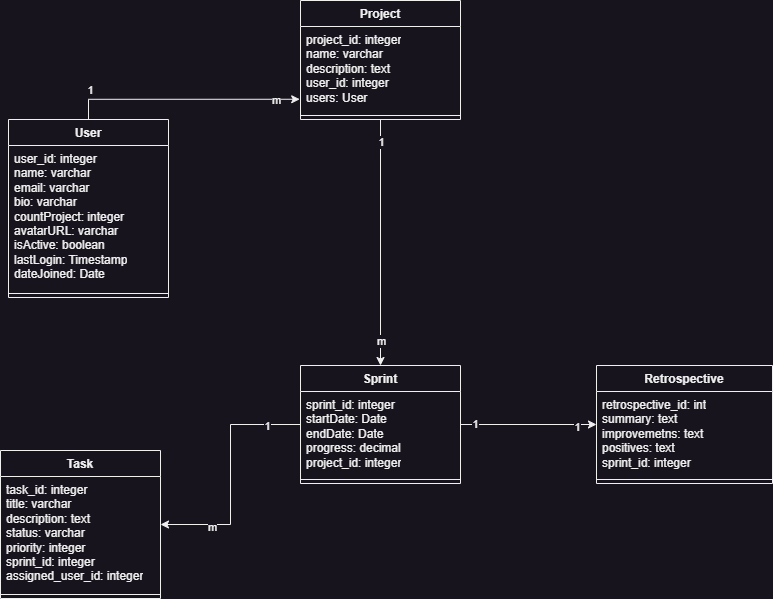

The diagram above was exported from draw.io. Its source (the exported page's mxGraphModel, read from the mxfile embedded in the PNG):
<mxGraphModel dx="1050" dy="621" grid="0" gridSize="10" guides="1" tooltips="1" connect="1" arrows="1" fold="1" page="1" pageScale="1" pageWidth="827" pageHeight="1169" math="0" shadow="0">
  <root>
    <mxCell id="0" />
    <mxCell id="1" parent="0" />
    <mxCell id="0JsBMF0wfM0oGL1FuvMP-1" value="User" style="swimlane;fontStyle=1;align=center;verticalAlign=top;childLayout=stackLayout;horizontal=1;startSize=26;horizontalStack=0;resizeParent=1;resizeParentMax=0;resizeLast=0;collapsible=1;marginBottom=0;whiteSpace=wrap;html=1;" parent="1" vertex="1">
      <mxGeometry x="42" y="149" width="160" height="178" as="geometry" />
    </mxCell>
    <mxCell id="0JsBMF0wfM0oGL1FuvMP-2" value="user_id: integer&lt;div&gt;name: varchar&lt;br&gt;email:&amp;nbsp;&lt;span style=&quot;background-color: initial;&quot;&gt;varchar&lt;/span&gt;&lt;/div&gt;&lt;div&gt;bio:&amp;nbsp;&lt;span style=&quot;background-color: initial;&quot;&gt;varchar&lt;/span&gt;&lt;/div&gt;&lt;div&gt;countProject: integer&lt;/div&gt;&lt;div&gt;avatarURL:&amp;nbsp;&lt;span style=&quot;background-color: initial;&quot;&gt;varchar&lt;/span&gt;&lt;/div&gt;&lt;div&gt;isActive: boolean&lt;/div&gt;&lt;div&gt;lastLogin: Timestamp&lt;/div&gt;&lt;div&gt;dateJoined: Date&lt;/div&gt;" style="text;strokeColor=none;fillColor=none;align=left;verticalAlign=top;spacingLeft=4;spacingRight=4;overflow=hidden;rotatable=0;points=[[0,0.5],[1,0.5]];portConstraint=eastwest;whiteSpace=wrap;html=1;" parent="0JsBMF0wfM0oGL1FuvMP-1" vertex="1">
      <mxGeometry y="26" width="160" height="144" as="geometry" />
    </mxCell>
    <mxCell id="0JsBMF0wfM0oGL1FuvMP-3" value="" style="line;strokeWidth=1;fillColor=none;align=left;verticalAlign=middle;spacingTop=-1;spacingLeft=3;spacingRight=3;rotatable=0;labelPosition=right;points=[];portConstraint=eastwest;strokeColor=inherit;" parent="0JsBMF0wfM0oGL1FuvMP-1" vertex="1">
      <mxGeometry y="170" width="160" height="8" as="geometry" />
    </mxCell>
    <mxCell id="0JsBMF0wfM0oGL1FuvMP-4" value="Task" style="swimlane;fontStyle=1;align=center;verticalAlign=top;childLayout=stackLayout;horizontal=1;startSize=26;horizontalStack=0;resizeParent=1;resizeParentMax=0;resizeLast=0;collapsible=1;marginBottom=0;whiteSpace=wrap;html=1;" parent="1" vertex="1">
      <mxGeometry x="34" y="480" width="160" height="148" as="geometry" />
    </mxCell>
    <mxCell id="0JsBMF0wfM0oGL1FuvMP-5" value="task_id: integer&lt;br&gt;title: varchar&lt;br&gt;description: text&lt;br&gt;status: varchar&lt;br&gt;priority: integer&lt;br&gt;sprint_id: integer&lt;div&gt;assigned_user_id: integer&lt;/div&gt;" style="text;strokeColor=none;fillColor=none;align=left;verticalAlign=top;spacingLeft=4;spacingRight=4;overflow=hidden;rotatable=0;points=[[0,0.5],[1,0.5]];portConstraint=eastwest;whiteSpace=wrap;html=1;" parent="0JsBMF0wfM0oGL1FuvMP-4" vertex="1">
      <mxGeometry y="26" width="160" height="114" as="geometry" />
    </mxCell>
    <mxCell id="0JsBMF0wfM0oGL1FuvMP-6" value="" style="line;strokeWidth=1;fillColor=none;align=left;verticalAlign=middle;spacingTop=-1;spacingLeft=3;spacingRight=3;rotatable=0;labelPosition=right;points=[];portConstraint=eastwest;strokeColor=inherit;" parent="0JsBMF0wfM0oGL1FuvMP-4" vertex="1">
      <mxGeometry y="140" width="160" height="8" as="geometry" />
    </mxCell>
    <mxCell id="0JsBMF0wfM0oGL1FuvMP-7" style="edgeStyle=orthogonalEdgeStyle;rounded=0;orthogonalLoop=1;jettySize=auto;html=1;" parent="1" source="0JsBMF0wfM0oGL1FuvMP-13" target="0JsBMF0wfM0oGL1FuvMP-4" edge="1">
      <mxGeometry relative="1" as="geometry" />
    </mxCell>
    <mxCell id="0JsBMF0wfM0oGL1FuvMP-8" value="1" style="edgeLabel;html=1;align=center;verticalAlign=middle;resizable=0;points=[];" parent="0JsBMF0wfM0oGL1FuvMP-7" vertex="1" connectable="0">
      <mxGeometry x="-0.6286" y="1" relative="1" as="geometry">
        <mxPoint x="11" as="offset" />
      </mxGeometry>
    </mxCell>
    <mxCell id="0JsBMF0wfM0oGL1FuvMP-9" value="m" style="edgeLabel;html=1;align=center;verticalAlign=middle;resizable=0;points=[];" parent="0JsBMF0wfM0oGL1FuvMP-7" vertex="1" connectable="0">
      <mxGeometry x="0.4286" y="2" relative="1" as="geometry">
        <mxPoint x="-18" as="offset" />
      </mxGeometry>
    </mxCell>
    <mxCell id="0JsBMF0wfM0oGL1FuvMP-10" style="edgeStyle=orthogonalEdgeStyle;rounded=0;orthogonalLoop=1;jettySize=auto;html=1;" parent="1" source="0JsBMF0wfM0oGL1FuvMP-13" target="0JsBMF0wfM0oGL1FuvMP-22" edge="1">
      <mxGeometry relative="1" as="geometry" />
    </mxCell>
    <mxCell id="0JsBMF0wfM0oGL1FuvMP-11" value="1" style="edgeLabel;html=1;align=center;verticalAlign=middle;resizable=0;points=[];" parent="0JsBMF0wfM0oGL1FuvMP-10" vertex="1" connectable="0">
      <mxGeometry x="-0.7919" y="1" relative="1" as="geometry">
        <mxPoint as="offset" />
      </mxGeometry>
    </mxCell>
    <mxCell id="0JsBMF0wfM0oGL1FuvMP-12" value="1" style="edgeLabel;html=1;align=center;verticalAlign=middle;resizable=0;points=[];" parent="0JsBMF0wfM0oGL1FuvMP-10" vertex="1" connectable="0">
      <mxGeometry x="0.7203" y="-2" relative="1" as="geometry">
        <mxPoint x="-1" as="offset" />
      </mxGeometry>
    </mxCell>
    <mxCell id="0JsBMF0wfM0oGL1FuvMP-13" value="Sprint" style="swimlane;fontStyle=1;align=center;verticalAlign=top;childLayout=stackLayout;horizontal=1;startSize=26;horizontalStack=0;resizeParent=1;resizeParentMax=0;resizeLast=0;collapsible=1;marginBottom=0;whiteSpace=wrap;html=1;" parent="1" vertex="1">
      <mxGeometry x="334" y="395" width="160" height="118" as="geometry" />
    </mxCell>
    <mxCell id="0JsBMF0wfM0oGL1FuvMP-14" value="sprint_id: integer&lt;br&gt;startDate: Date&lt;br&gt;endDate: Date&lt;br&gt;&lt;div&gt;progress: decimal&lt;/div&gt;&lt;div&gt;project_id: integer&lt;/div&gt;" style="text;strokeColor=none;fillColor=none;align=left;verticalAlign=top;spacingLeft=4;spacingRight=4;overflow=hidden;rotatable=0;points=[[0,0.5],[1,0.5]];portConstraint=eastwest;whiteSpace=wrap;html=1;" parent="0JsBMF0wfM0oGL1FuvMP-13" vertex="1">
      <mxGeometry y="26" width="160" height="84" as="geometry" />
    </mxCell>
    <mxCell id="0JsBMF0wfM0oGL1FuvMP-15" value="" style="line;strokeWidth=1;fillColor=none;align=left;verticalAlign=middle;spacingTop=-1;spacingLeft=3;spacingRight=3;rotatable=0;labelPosition=right;points=[];portConstraint=eastwest;strokeColor=inherit;" parent="0JsBMF0wfM0oGL1FuvMP-13" vertex="1">
      <mxGeometry y="110" width="160" height="8" as="geometry" />
    </mxCell>
    <mxCell id="0JsBMF0wfM0oGL1FuvMP-16" style="edgeStyle=orthogonalEdgeStyle;rounded=0;orthogonalLoop=1;jettySize=auto;html=1;entryX=0.5;entryY=0;entryDx=0;entryDy=0;" parent="1" source="0JsBMF0wfM0oGL1FuvMP-19" target="0JsBMF0wfM0oGL1FuvMP-13" edge="1">
      <mxGeometry relative="1" as="geometry" />
    </mxCell>
    <mxCell id="0JsBMF0wfM0oGL1FuvMP-17" value="1" style="edgeLabel;html=1;align=center;verticalAlign=middle;resizable=0;points=[];" parent="0JsBMF0wfM0oGL1FuvMP-16" vertex="1" connectable="0">
      <mxGeometry x="-0.6667" y="1" relative="1" as="geometry">
        <mxPoint x="-1" y="-19" as="offset" />
      </mxGeometry>
    </mxCell>
    <mxCell id="0JsBMF0wfM0oGL1FuvMP-18" value="m" style="edgeLabel;html=1;align=center;verticalAlign=middle;resizable=0;points=[];" parent="0JsBMF0wfM0oGL1FuvMP-16" vertex="1" connectable="0">
      <mxGeometry x="0.4" y="2" relative="1" as="geometry">
        <mxPoint x="-2" y="49" as="offset" />
      </mxGeometry>
    </mxCell>
    <mxCell id="0JsBMF0wfM0oGL1FuvMP-19" value="Project" style="swimlane;fontStyle=1;align=center;verticalAlign=top;childLayout=stackLayout;horizontal=1;startSize=26;horizontalStack=0;resizeParent=1;resizeParentMax=0;resizeLast=0;collapsible=1;marginBottom=0;whiteSpace=wrap;html=1;" parent="1" vertex="1">
      <mxGeometry x="334" y="30" width="160" height="119" as="geometry" />
    </mxCell>
    <mxCell id="0JsBMF0wfM0oGL1FuvMP-20" value="project_id: integer&lt;br&gt;name: varchar&lt;br&gt;description: text&lt;div&gt;user_id: integer&lt;br&gt;&lt;div&gt;users: User&lt;/div&gt;&lt;/div&gt;" style="text;strokeColor=none;fillColor=none;align=left;verticalAlign=top;spacingLeft=4;spacingRight=4;overflow=hidden;rotatable=0;points=[[0,0.5],[1,0.5]];portConstraint=eastwest;whiteSpace=wrap;html=1;" parent="0JsBMF0wfM0oGL1FuvMP-19" vertex="1">
      <mxGeometry y="26" width="160" height="85" as="geometry" />
    </mxCell>
    <mxCell id="0JsBMF0wfM0oGL1FuvMP-21" value="" style="line;strokeWidth=1;fillColor=none;align=left;verticalAlign=middle;spacingTop=-1;spacingLeft=3;spacingRight=3;rotatable=0;labelPosition=right;points=[];portConstraint=eastwest;strokeColor=inherit;" parent="0JsBMF0wfM0oGL1FuvMP-19" vertex="1">
      <mxGeometry y="111" width="160" height="8" as="geometry" />
    </mxCell>
    <mxCell id="0JsBMF0wfM0oGL1FuvMP-22" value="Retrospective" style="swimlane;fontStyle=1;align=center;verticalAlign=top;childLayout=stackLayout;horizontal=1;startSize=26;horizontalStack=0;resizeParent=1;resizeParentMax=0;resizeLast=0;collapsible=1;marginBottom=0;whiteSpace=wrap;html=1;" parent="1" vertex="1">
      <mxGeometry x="630" y="395" width="176" height="118" as="geometry" />
    </mxCell>
    <mxCell id="0JsBMF0wfM0oGL1FuvMP-23" value="retrospective_id: int&lt;br&gt;summary: text&lt;br&gt;improvemetns: text&lt;div&gt;positives: text&lt;/div&gt;&lt;div&gt;sprint_id: integer&lt;/div&gt;" style="text;strokeColor=none;fillColor=none;align=left;verticalAlign=top;spacingLeft=4;spacingRight=4;overflow=hidden;rotatable=0;points=[[0,0.5],[1,0.5]];portConstraint=eastwest;whiteSpace=wrap;html=1;" parent="0JsBMF0wfM0oGL1FuvMP-22" vertex="1">
      <mxGeometry y="26" width="176" height="84" as="geometry" />
    </mxCell>
    <mxCell id="0JsBMF0wfM0oGL1FuvMP-24" value="" style="line;strokeWidth=1;fillColor=none;align=left;verticalAlign=middle;spacingTop=-1;spacingLeft=3;spacingRight=3;rotatable=0;labelPosition=right;points=[];portConstraint=eastwest;strokeColor=inherit;" parent="0JsBMF0wfM0oGL1FuvMP-22" vertex="1">
      <mxGeometry y="110" width="176" height="8" as="geometry" />
    </mxCell>
    <mxCell id="0JsBMF0wfM0oGL1FuvMP-25" style="edgeStyle=orthogonalEdgeStyle;rounded=0;orthogonalLoop=1;jettySize=auto;html=1;entryX=0.5;entryY=0;entryDx=0;entryDy=0;startArrow=classic;startFill=1;endArrow=none;endFill=0;exitX=-0.005;exitY=0.856;exitDx=0;exitDy=0;exitPerimeter=0;" parent="1" source="0JsBMF0wfM0oGL1FuvMP-20" target="0JsBMF0wfM0oGL1FuvMP-1" edge="1">
      <mxGeometry relative="1" as="geometry" />
    </mxCell>
    <mxCell id="0JsBMF0wfM0oGL1FuvMP-26" value="m" style="edgeLabel;html=1;align=center;verticalAlign=middle;resizable=0;points=[];" parent="0JsBMF0wfM0oGL1FuvMP-25" vertex="1" connectable="0">
      <mxGeometry x="-0.9427" y="1" relative="1" as="geometry">
        <mxPoint x="-17" as="offset" />
      </mxGeometry>
    </mxCell>
    <mxCell id="0JsBMF0wfM0oGL1FuvMP-27" value="1" style="edgeLabel;html=1;align=center;verticalAlign=middle;resizable=0;points=[];" parent="0JsBMF0wfM0oGL1FuvMP-25" vertex="1" connectable="0">
      <mxGeometry x="0.9013" y="1" relative="1" as="geometry">
        <mxPoint y="-18" as="offset" />
      </mxGeometry>
    </mxCell>
  </root>
</mxGraphModel>